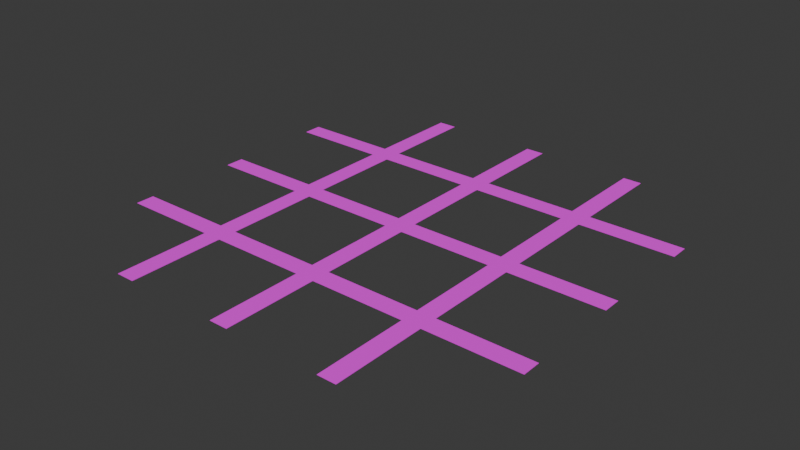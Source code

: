 # Source: road.blend  (saved by Blender 5.1.30; exported with 4.5.12 LTS)
import bpy
from mathutils import Matrix  # noqa: F401  (used for matrix-valued properties, if any)

bpy.ops.wm.read_factory_settings(use_empty=True)
scene = bpy.context.scene
scene.name = 'Scene'

# ---- collections
col_collection = bpy.data.collections.new('Collection'); scene.collection.children.link(col_collection)

# ---- images (referenced by path relative to the original .blend; pixels are not part of the script)
import os
ASSET_DIR = os.environ.get("B2B_ASSET_DIR", "")  # directory of the original .blend (textures are referenced by path, not embedded)
HERE = os.path.dirname(os.path.abspath(__file__))  # packed textures are extracted next to this script under _unpacked/

def load_image(name, relpath, width, height, colorspace="sRGB"):
    """Load a texture the original file referenced (path relative to the .blend, or extracted next to this script)."""
    p = next((c for c in (os.path.join(HERE, relpath), os.path.join(ASSET_DIR, relpath)) if relpath and os.path.exists(c)), "")
    if p:
        img = bpy.data.images.load(p, check_existing=True)
        img.name = name
    else:  # same state as the original file: an image datablock whose file is absent (Cycles renders it pink)
        img = bpy.data.images.new(name, width, height)
        img.source = "FILE"
        img.filepath = "//" + (relpath or name)
    img.colorspace_settings.name = colorspace
    return img
img_chatgpt_image_26______2026_____11_35_30_png_001 = load_image('ChatGPT Image 26 июн. 2026 г., 11_35_30.png.001', 'ChatGPT Image 26 июн. 2026 г., 11_35_30.png', 1024, 1024, 'sRGB')
img_untitled_002 = load_image('Untitled.002', 'road.png', 1024, 1024, 'sRGB')

# ---- materials (node trees are filled in below, after node groups)
mat_material = bpy.data.materials.new('Material')

# ---- material node trees
mat_material.use_nodes = True; mat_material.node_tree.nodes.clear()
_N = mat_material.node_tree.nodes; _L = mat_material.node_tree.links
n0 = _N.new('ShaderNodeBsdfPrincipled'); n0.name = 'Principled BSDF'; n0.location = (-200, 100)
n0.inputs[2].default_value = 1.0
n1 = _N.new('ShaderNodeOutputMaterial'); n1.name = 'Material Output'; n1.location = (200, 100)
n2 = _N.new('ShaderNodeTexImage'); n2.name = 'Image Texture'; n2.location = (-554, 71)
n2.image = img_chatgpt_image_26______2026_____11_35_30_png_001
n3 = _N.new('ShaderNodeTexImage'); n3.name = 'Image Texture.001'; n3.location = (-968, 23)
n3.image = img_untitled_002
_L.new(n0.outputs[0], n1.inputs[0])
_L.new(n2.outputs[0], n0.inputs[0])
n1.is_active_output = True

# ---- world
world_world = bpy.data.worlds.new('World'); scene.world = world_world
world_world.use_nodes = True; world_world.node_tree.nodes.clear()
_N = world_world.node_tree.nodes; _L = world_world.node_tree.links
n0 = _N.new('ShaderNodeOutputWorld'); n0.name = 'World Output'; n0.location = (200, 100)
n1 = _N.new('ShaderNodeBackground'); n1.name = 'Background'; n1.location = (-200, 100)
n1.inputs[0].default_value = (0.05088, 0.05088, 0.05088, 1.0)
_L.new(n1.outputs[0], n0.inputs[0])
n0.is_active_output = True
world_world.color = (0.05088, 0.05088, 0.05088)
world_world.sun_shadow_jitter_overblur = 0.0

# ---- meshes
me_cube_002 = bpy.data.meshes.new('Cube.002')
me_cube_002.from_pydata([(-19.18, 9.179, 0.03187), (-19.18, 9.179, 2.479e-06), (-19.18, 10.82, 0.03187), (-19.18, 10.82, 2.622e-06), (19.18, 9.179, 0.03187), (19.18, 9.179, 2.479e-06), (19.18, 10.82, 0.03187), (19.18, 10.82, 2.622e-06), (0.8208, -19.18, 0.03186), (0.8208, -19.18, -3.186e-10), (-0.8208, -19.18, 0.03186), (-0.8208, -19.18, -3.186e-10), (0.8208, 19.18, 0.03187), (0.8208, 19.18, 3.353e-06), (-0.8208, 19.18, 0.03187), (-0.8208, 19.18, 3.353e-06), (-19.18, -0.8208, 0.03187), (-19.18, -0.8208, 1.605e-06), (-19.18, 0.8208, 0.03187), (-19.18, 0.8208, 1.748e-06), (19.18, -0.8208, 0.03187), (19.18, -0.8208, 1.605e-06), (19.18, 0.8208, 0.03187), (19.18, 0.8208, 1.748e-06), (-19.18, -10.82, 0.03187), (-19.18, -10.82, 7.304e-07), (-19.18, -9.179, 0.03187), (-19.18, -9.179, 8.739e-07), (19.18, -10.82, 0.03187), (19.18, -10.82, 7.304e-07), (19.18, -9.179, 0.03187), (19.18, -9.179, 8.739e-07), (10.82, -19.18, 0.03186), (10.82, -19.18, -3.186e-10), (9.179, -19.18, 0.03186), (9.179, -19.18, -3.186e-10), (10.82, 19.18, 0.03187), (10.82, 19.18, 3.353e-06), (9.179, 19.18, 0.03187), (9.179, 19.18, 3.353e-06), (-10.82, -19.18, 0.03186), (-10.82, -19.18, -3.186e-10), (-9.179, 19.18, 0.03187), (-9.179, 19.18, 3.353e-06), (-10.82, 19.18, 0.03187), (-10.82, 19.18, 3.353e-06), (-10.82, -10.82, 0.03187), (-10.82, -10.82, 7.304e-07), (-10.82, -9.179, 0.03187), (-10.82, -9.179, 8.739e-07), (-10.82, -0.8208, 0.03187), (-10.82, -0.8208, 1.605e-06), (-9.179, 9.179, 0.03187), (-9.179, 9.179, 2.479e-06), (-10.82, 0.8208, 0.03187), (-10.82, 0.8208, 1.748e-06), (-10.82, 9.179, 0.03187), (-10.82, 9.179, 2.479e-06), (-10.82, 10.82, 0.03187), (-10.82, 10.82, 2.622e-06), (-9.179, 10.82, 0.03187), (-9.179, 10.82, 2.622e-06), (-9.179, 0.8208, 0.03187), (-9.179, 0.8208, 1.748e-06), (-9.179, -0.8208, 0.03187), (-9.179, -0.8208, 1.605e-06), (-9.179, -9.179, 0.03187), (-9.179, -9.179, 8.739e-07), (-9.179, -10.82, 0.03187), (-9.179, -10.82, 7.304e-07), (-9.179, -19.18, 0.03186), (-9.179, -19.18, -3.186e-10), (-0.8208, 9.179, 0.03187), (-0.8208, 9.179, 2.479e-06), (-0.8208, 10.82, 0.03187), (-0.8208, 10.82, 2.622e-06), (-0.8208, 0.8208, 0.03187), (-0.8208, 0.8208, 1.748e-06), (-0.8208, -0.8208, 0.03187), (-0.8208, -0.8208, 1.605e-06), (-0.8208, -9.179, 0.03187), (-0.8208, -9.179, 8.739e-07), (-0.8208, -10.82, 0.03187), (-0.8208, -10.82, 7.304e-07), (0.8208, 10.82, 0.03187), (0.8208, 10.82, 2.622e-06), (0.8208, -10.82, 0.03187), (0.8208, -10.82, 7.304e-07), (9.179, -10.82, 0.03187), (9.179, -10.82, 7.304e-07), (10.82, -10.82, 0.03187), (10.82, -10.82, 7.304e-07), (10.82, -9.179, 0.03187), (10.82, -9.179, 8.739e-07), (0.8208, -0.8208, 1.605e-06), (0.8208, -0.8208, 0.03187), (9.179, -9.179, 0.03187), (9.179, -9.179, 8.739e-07), (0.8208, -9.179, 0.03187), (0.8208, -9.179, 8.739e-07), (0.8208, 9.179, 0.03187), (0.8208, 9.179, 2.479e-06), (0.8208, 0.8208, 0.03187), (0.8208, 0.8208, 1.748e-06), (10.82, 9.179, 0.03187), (10.82, 9.179, 2.479e-06), (10.82, 10.82, 0.03187), (10.82, 10.82, 2.622e-06), (10.82, -0.8208, 0.03187), (10.82, -0.8208, 1.605e-06), (10.82, 0.8208, 0.03187), (10.82, 0.8208, 1.748e-06), (9.179, 9.179, 0.03187), (9.179, 9.179, 2.479e-06), (9.179, 10.82, 0.03187), (9.179, 10.82, 2.622e-06), (9.179, -0.8208, 0.03187), (9.179, -0.8208, 1.605e-06), (9.179, 0.8208, 0.03187), (9.179, 0.8208, 1.748e-06)], [], [(2, 3, 1, 0), (4, 5, 7, 6), (3, 2, 58, 59), (0, 1, 57, 56), (10, 11, 9, 8), (12, 13, 15, 14), (18, 19, 17, 16), (20, 21, 23, 22), (19, 18, 54, 55), (16, 17, 51, 50), (26, 27, 25, 24), (28, 29, 31, 30), (27, 26, 48, 49), (24, 25, 47, 46), (34, 35, 33, 32), (36, 37, 39, 38), (33, 91, 90, 32), (40, 41, 71, 70), (42, 43, 45, 44), (46, 47, 41, 40), (49, 48, 50, 51), (53, 52, 62, 63), (55, 54, 56, 57), (58, 44, 45, 59), (43, 42, 60, 61), (65, 64, 66, 67), (69, 68, 70, 71), (68, 69, 83, 82), (67, 66, 80, 81), (64, 65, 79, 78), (61, 60, 74, 75), (63, 62, 76, 77), (52, 53, 73, 72), (74, 14, 15, 75), (13, 12, 84, 85), (78, 79, 81, 80), (73, 77, 76, 72), (11, 10, 82, 83), (22, 23, 111, 110), (6, 7, 107, 106), (21, 20, 108, 109), (101, 100, 102, 103), (30, 31, 93, 92), (8, 9, 87, 86), (86, 87, 89, 88), (29, 28, 90, 91), (35, 34, 88, 89), (95, 98, 99, 94), (5, 4, 104, 105), (36, 106, 107, 37), (104, 110, 111, 105), (108, 92, 93, 109), (38, 39, 115, 114), (113, 119, 118, 112), (97, 96, 116, 117), (84, 114, 115, 85), (101, 113, 112, 100), (102, 118, 119, 103), (94, 117, 116, 95), (96, 97, 99, 98), (95, 102, 76, 78), (84, 74, 72, 100), (7, 5, 105, 107), (23, 21, 109, 111), (31, 29, 91, 93), (87, 99, 97, 89), (119, 117, 94, 103), (115, 113, 101, 85), (75, 73, 53, 61), (65, 63, 77, 79), (69, 67, 81, 83), (27, 49, 47, 25), (19, 55, 51, 17), (3, 59, 57, 1), (6, 106, 104, 4), (22, 110, 108, 20), (30, 92, 90, 28), (86, 88, 96, 98), (118, 102, 95, 116), (114, 84, 100, 112), (60, 52, 72, 74), (78, 76, 62, 64), (82, 80, 66, 68), (26, 24, 46, 48), (18, 16, 50, 54), (2, 0, 56, 58), (80, 82, 86, 98), (58, 56, 52, 60), (62, 54, 50, 64), (66, 48, 46, 68), (70, 68, 46, 40), (50, 48, 66, 64), (54, 62, 52, 56), (42, 44, 58, 60), (12, 14, 74, 84), (76, 102, 100, 72), (80, 98, 95, 78), (8, 86, 82, 10), (32, 90, 88, 34), (92, 96, 88, 90), (108, 116, 96, 92), (110, 118, 116, 108), (110, 104, 112, 118), (106, 114, 112, 104), (38, 114, 106, 36), (43, 61, 59, 45), (59, 61, 53, 57), (63, 55, 57, 53), (51, 55, 63, 65), (49, 51, 65, 67), (47, 49, 67, 69), (71, 41, 47, 69), (13, 85, 75, 15), (73, 75, 85, 101), (73, 101, 103, 77), (77, 103, 94, 79), (79, 94, 99, 81), (81, 99, 87, 83), (9, 11, 83, 87), (33, 35, 89, 91), (97, 93, 91, 89), (109, 93, 97, 117), (119, 111, 109, 117), (111, 119, 113, 105), (115, 107, 105, 113), (39, 37, 107, 115)])
me_cube_002.polygons.foreach_set('use_smooth', [True] * 126)
_k = set([(0, 1), (0, 2), (0, 56), (1, 3), (1, 57), (2, 3), (2, 58), (3, 59), (4, 5), (4, 6), (4, 104), (5, 7), (5, 105), (6, 7), (6, 106), (7, 107), (8, 9), (8, 10), (8, 86), (9, 11), (9, 87), (10, 11), (10, 82), (11, 83), (12, 13), (12, 14), (12, 84), (13, 15), (13, 85), (14, 15), (14, 74), (15, 75), (16, 17), (16, 18), (16, 50), (17, 19), (17, 51), (18, 19), (18, 54), (19, 55), (20, 21), (20, 22), (20, 108), (21, 23), (21, 109), (22, 23), (22, 110), (23, 111), (24, 25), (24, 26), (24, 46), (25, 27), (25, 47), (26, 27), (26, 48), (27, 49), (28, 29), (28, 30), (28, 90), (29, 31), (29, 91), (30, 31), (30, 92), (31, 93), (32, 33), (32, 34), (32, 90), (33, 35), (33, 91), (34, 35), (34, 88), (35, 89), (36, 37), (36, 38), (36, 106), (37, 39), (37, 107), (38, 39), (38, 114), (39, 115), (40, 41), (40, 46), (40, 70), (41, 47), (41, 71), (42, 43), (42, 44), (42, 60), (43, 45), (43, 61), (44, 45), (44, 58), (45, 59), (46, 47), (48, 49), (48, 50), (49, 51), (50, 51), (52, 53), (52, 62), (52, 72), (53, 63), (53, 73), (54, 55), (54, 56), (55, 57), (56, 57), (58, 59), (60, 61), (60, 74), (61, 75), (62, 63), (62, 76), (63, 77), (64, 65), (64, 66), (64, 78), (65, 67), (65, 79), (66, 67), (66, 80), (67, 81), (68, 69), (68, 70), (68, 82), (69, 71), (69, 83), (70, 71), (72, 73), (72, 76), (73, 77), (74, 75), (76, 77), (78, 79), (78, 80), (79, 81), (80, 81), (82, 83), (84, 85), (84, 114), (85, 115), (86, 87), (86, 88), (87, 89), (88, 89), (90, 91), (92, 93), (92, 108), (93, 109), (94, 95), (94, 99), (94, 117), (95, 98), (95, 116), (96, 97), (96, 98), (96, 116), (97, 99), (97, 117), (98, 99), (100, 101), (100, 102), (100, 112), (101, 103), (101, 113), (102, 103), (102, 118), (103, 119), (104, 105), (104, 110), (105, 111), (106, 107), (108, 109), (110, 111), (112, 113), (112, 118), (113, 119), (114, 115), (116, 117), (118, 119)])
me_cube_002.attributes.new('sharp_edge', 'BOOLEAN', 'EDGE').data.foreach_set('value', [ (min(e.vertices), max(e.vertices)) in _k for e in me_cube_002.edges])
_uv = me_cube_002.uv_layers.new(name='UVMap')
_uv.uv.foreach_set('vector', [0.5305, 4.694, 0.5364, 4.694, 0.5364, 4.999, 0.5305, 4.999, 0.4721, 4.694, 0.478, 4.694, 0.478, 4.999, 0.4721, 4.999, 0.6241, 3.128, 0.6182, 3.128, 0.6182, 1.578, 0.6241, 1.578, 0.4282, 3.136, 0.4341, 3.136, 0.4341, 4.686, 0.4282, 4.686, 0.551, 4.999, 0.5451, 4.999, 0.5451, 4.694, 0.551, 4.694, 0.4282, 4.694, 0.4341, 4.694, 0.4341, 4.999, 0.4282, 4.999, 0.5159, 4.694, 0.5218, 4.694, 0.5218, 4.999, 0.5159, 4.999, 0.4867, 4.694, 0.4926, 4.694, 0.4926, 4.999, 0.4867, 4.999, 0.6241, 4.686, 0.6182, 4.686, 0.6182, 3.136, 0.6241, 3.136, 0.6387, 1.57, 0.6328, 1.57, 0.6328, 0.02028, 0.6387, 0.02028, 0.5949, 4.999, 0.589, 4.999, 0.589, 4.694, 0.5949, 4.694, 0.5013, 4.694, 0.5072, 4.694, 0.5072, 4.999, 0.5013, 4.999, 0.6387, 3.128, 0.6328, 3.128, 0.6328, 1.578, 0.6387, 1.578, 0.5656, 3.128, 0.5597, 3.128, 0.5597, 1.578, 0.5656, 1.578, 0.5656, 4.999, 0.5597, 4.999, 0.5597, 4.694, 0.5656, 4.694, 0.4428, 4.694, 0.4487, 4.694, 0.4487, 4.999, 0.4428, 4.999, 0.6095, 0.02028, 0.6095, 1.57, 0.6036, 1.57, 0.6036, 0.02028, 0.5803, 4.999, 0.5744, 4.999, 0.5744, 4.694, 0.5803, 4.694, 0.4574, 4.694, 0.4634, 4.694, 0.4634, 4.999, 0.4574, 4.999, 0.4428, 1.578, 0.4487, 1.578, 0.4487, 3.128, 0.4428, 3.128, 0.5159, 1.578, 0.5218, 1.578, 0.5218, 3.128, 0.5159, 3.128, 0.478, 4.686, 0.4721, 4.686, 0.4721, 3.136, 0.478, 3.136, 0.4721, 1.578, 0.478, 1.578, 0.478, 3.128, 0.4721, 3.128, 0.4574, 3.128, 0.4574, 1.578, 0.4634, 1.578, 0.4634, 3.128, 0.4926, 1.57, 0.4867, 1.57, 0.4867, 0.02028, 0.4926, 0.02028, 0.4926, 3.128, 0.4867, 3.128, 0.4867, 1.578, 0.4926, 1.578, 0.6095, 3.128, 0.6036, 3.128, 0.6036, 1.578, 0.6095, 1.578, 0.5656, 4.686, 0.5597, 4.686, 0.5597, 3.136, 0.5656, 3.136, 0.5803, 1.57, 0.5744, 1.57, 0.5744, 0.02028, 0.5803, 0.02028, 0.5803, 3.128, 0.5744, 3.128, 0.5744, 1.578, 0.5803, 1.578, 0.5803, 4.686, 0.5744, 4.686, 0.5744, 3.136, 0.5803, 3.136, 0.5949, 1.57, 0.589, 1.57, 0.589, 0.02028, 0.5949, 0.02028, 0.5949, 3.128, 0.589, 3.128, 0.589, 1.578, 0.5949, 1.578, 0.4574, 4.686, 0.4574, 3.136, 0.4634, 3.136, 0.4634, 4.686, 0.4926, 4.686, 0.4867, 4.686, 0.4867, 3.136, 0.4926, 3.136, 0.5072, 1.57, 0.5013, 1.57, 0.5013, 0.02028, 0.5072, 0.02028, 0.478, 0.02028, 0.478, 1.57, 0.4721, 1.57, 0.4721, 0.02028, 0.5949, 4.686, 0.589, 4.686, 0.589, 3.136, 0.5949, 3.136, 0.5159, 0.02028, 0.5218, 0.02028, 0.5218, 1.57, 0.5159, 1.57, 0.4282, 0.02028, 0.4341, 0.02028, 0.4341, 1.57, 0.4282, 1.57, 0.4428, 0.02028, 0.4487, 0.02028, 0.4487, 1.57, 0.4428, 1.57, 0.5072, 3.128, 0.5013, 3.128, 0.5013, 1.578, 0.5072, 1.578, 0.5451, 3.136, 0.551, 3.136, 0.551, 4.686, 0.5451, 4.686, 0.6036, 3.136, 0.6095, 3.136, 0.6095, 4.686, 0.6036, 4.686, 0.5218, 4.686, 0.5159, 4.686, 0.5159, 3.136, 0.5218, 3.136, 0.5305, 0.02028, 0.5364, 0.02028, 0.5364, 1.57, 0.5305, 1.57, 0.4341, 3.128, 0.4282, 3.128, 0.4282, 1.578, 0.4341, 1.578, 0.5013, 4.686, 0.5013, 3.136, 0.5072, 3.136, 0.5072, 4.686, 0.4574, 0.02028, 0.4634, 0.02028, 0.4634, 1.57, 0.4574, 1.57, 0.5597, 1.57, 0.5597, 0.02028, 0.5656, 0.02028, 0.5656, 1.57, 0.6182, 1.57, 0.6182, 0.02028, 0.6241, 0.02028, 0.6241, 1.57, 0.6328, 4.686, 0.6328, 3.136, 0.6387, 3.136, 0.6387, 4.686, 0.6474, 3.136, 0.6533, 3.136, 0.6533, 4.686, 0.6474, 4.686, 0.6533, 0.02028, 0.6533, 1.57, 0.6474, 1.57, 0.6474, 0.02028, 0.4487, 4.686, 0.4428, 4.686, 0.4428, 3.136, 0.4487, 3.136, 0.5305, 3.128, 0.5305, 1.578, 0.5364, 1.578, 0.5364, 3.128, 0.5364, 3.136, 0.5364, 4.686, 0.5305, 4.686, 0.5305, 3.136, 0.5451, 1.57, 0.5451, 0.02028, 0.551, 0.02028, 0.551, 1.57, 0.5451, 3.128, 0.5451, 1.578, 0.551, 1.578, 0.551, 3.128, 0.6533, 3.128, 0.6474, 3.128, 0.6474, 1.578, 0.6533, 1.578, 0.01472, 0.3186, 0.01472, 0.01435, 0.319, 0.01435, 0.319, 0.3186, 0.01472, 0.01435, 0.319, 0.01435, 0.319, 0.3186, 0.01472, 0.3186, 0.349, 0.02028, 0.6533, 0.02028, 0.6533, 1.57, 0.349, 1.57, 0.349, 0.02028, 0.6533, 0.02028, 0.6533, 1.57, 0.349, 1.57, 0.349, 0.02028, 0.6533, 0.02028, 0.6533, 1.57, 0.349, 1.57, 0.349, 0.02028, 0.6533, 0.02028, 0.6533, 1.57, 0.349, 1.57, 0.6533, 1.57, 0.349, 1.57, 0.349, 0.02028, 0.6533, 0.02028, 0.6533, 1.57, 0.349, 1.57, 0.349, 0.02028, 0.6533, 0.02028, 0.6533, 1.57, 0.349, 1.57, 0.349, 0.02028, 0.6533, 0.02028, 0.6533, 1.57, 0.349, 1.57, 0.349, 0.02028, 0.6533, 0.02028, 0.6533, 1.57, 0.349, 1.57, 0.349, 0.02028, 0.6533, 0.02028, 0.349, 1.57, 0.349, 0.02028, 0.6533, 0.02028, 0.6533, 1.57, 0.6533, 0.02028, 0.6533, 1.57, 0.349, 1.57, 0.349, 0.02028, 0.6533, 0.02028, 0.6533, 1.57, 0.349, 1.57, 0.349, 0.02028, 0.681, 1.57, 0.681, 0.02028, 0.9853, 0.02028, 0.9853, 1.57, 0.681, 1.57, 0.681, 0.02028, 0.9853, 0.02028, 0.9853, 1.57, 0.681, 1.57, 0.681, 0.02028, 0.9853, 0.02028, 0.9853, 1.57, 0.9853, 0.02028, 0.9853, 1.57, 0.681, 1.57, 0.681, 0.02028, 0.681, 1.57, 0.681, 0.02028, 0.9853, 0.02028, 0.9853, 1.57, 0.681, 1.57, 0.681, 0.02028, 0.9853, 0.02028, 0.9853, 1.57, 0.681, 0.02028, 0.9853, 0.02028, 0.9853, 1.57, 0.681, 1.57, 0.9853, 1.57, 0.681, 1.57, 0.681, 0.02028, 0.9853, 0.02028, 0.9853, 1.57, 0.681, 1.57, 0.681, 0.02028, 0.9853, 0.02028, 0.681, 0.02028, 0.9853, 0.02028, 0.9853, 1.57, 0.681, 1.57, 0.681, 0.02028, 0.9853, 0.02028, 0.9853, 1.57, 0.681, 1.57, 0.681, 0.02028, 0.9853, 0.02028, 0.9853, 1.57, 0.681, 1.57, 0.319, 0.01435, 0.319, 0.3186, 0.01472, 0.3186, 0.01472, 0.01435, 0.319, 0.01435, 0.319, 0.3186, 0.01472, 0.3186, 0.01472, 0.01435, 0.01472, 0.01435, 0.319, 0.01435, 0.319, 0.3186, 0.01472, 0.3186, 0.01472, 0.01435, 0.319, 0.01435, 0.319, 0.3186, 0.01472, 0.3186, 0.9853, 0.02028, 0.9853, 1.57, 0.681, 1.57, 0.681, 0.02028, 0.681, 1.57, 0.681, 0.02028, 0.9853, 0.02028, 0.9853, 1.57, 0.681, 0.02028, 0.9853, 0.02028, 0.9853, 1.57, 0.681, 1.57, 0.9853, 1.57, 0.681, 1.57, 0.681, 0.02028, 0.9853, 0.02028, 0.9853, 1.57, 0.681, 1.57, 0.681, 0.02028, 0.9853, 0.02028, 0.681, 0.02028, 0.9853, 0.02028, 0.9853, 1.57, 0.681, 1.57, 0.681, 0.02028, 0.9853, 0.02028, 0.9853, 1.57, 0.681, 1.57, 0.9853, 0.02028, 0.9853, 1.57, 0.681, 1.57, 0.681, 0.02028, 0.9853, 0.02028, 0.9853, 1.57, 0.681, 1.57, 0.681, 0.02028, 0.01472, 0.01435, 0.319, 0.01435, 0.319, 0.3186, 0.01472, 0.3186, 0.9853, 1.57, 0.681, 1.57, 0.681, 0.02028, 0.9853, 0.02028, 0.01472, 0.01435, 0.319, 0.01435, 0.319, 0.3186, 0.01472, 0.3186, 0.9853, 0.02028, 0.9853, 1.57, 0.681, 1.57, 0.681, 0.02028, 0.01472, 0.01435, 0.319, 0.01435, 0.319, 0.3186, 0.01472, 0.3186, 0.681, 1.57, 0.681, 0.02028, 0.9853, 0.02028, 0.9853, 1.57, 0.349, 1.57, 0.349, 0.02028, 0.6533, 0.02028, 0.6533, 1.57, 0.349, 0.3246, 0.349, 0.02028, 0.6533, 0.02028, 0.6533, 0.3246, 0.349, 0.02028, 0.6533, 0.02028, 0.6533, 1.57, 0.349, 1.57, 0.6533, 0.3246, 0.349, 0.3246, 0.349, 0.02028, 0.6533, 0.02028, 0.349, 1.57, 0.349, 0.02028, 0.6533, 0.02028, 0.6533, 1.57, 0.349, 0.02028, 0.6533, 0.02028, 0.6533, 0.3246, 0.349, 0.3246, 0.349, 0.02028, 0.6533, 0.02028, 0.6533, 1.57, 0.349, 1.57, 0.349, 1.57, 0.349, 0.02028, 0.6533, 0.02028, 0.6533, 1.57, 0.6533, 0.3246, 0.349, 0.3246, 0.349, 0.02028, 0.6533, 0.02028, 0.6533, 1.57, 0.349, 1.57, 0.349, 0.02028, 0.6533, 0.02028, 0.349, 0.3246, 0.349, 0.02028, 0.6533, 0.02028, 0.6533, 0.3246, 0.6533, 1.57, 0.349, 1.57, 0.349, 0.02028, 0.6533, 0.02028, 0.349, 0.3246, 0.349, 0.02028, 0.6533, 0.02028, 0.6533, 0.3246, 0.6533, 1.57, 0.349, 1.57, 0.349, 0.02028, 0.6533, 0.02028, 0.6533, 1.57, 0.349, 1.57, 0.349, 0.02028, 0.6533, 0.02028, 0.349, 0.02028, 0.6533, 0.02028, 0.6533, 0.3246, 0.349, 0.3246, 0.6533, 0.02028, 0.6533, 1.57, 0.349, 1.57, 0.349, 0.02028, 0.6533, 0.3246, 0.349, 0.3246, 0.349, 0.02028, 0.6533, 0.02028, 0.6533, 1.57, 0.349, 1.57, 0.349, 0.02028, 0.6533, 0.02028, 0.349, 0.02028, 0.6533, 0.02028, 0.6533, 0.3246, 0.349, 0.3246, 0.349, 0.02028, 0.6533, 0.02028, 0.6533, 1.57, 0.349, 1.57])
me_cube_002.materials.append(mat_material)
me_cube_002.update()

# ---- objects
ob_cube_002 = bpy.data.objects.new('Cube.002', me_cube_002)

# ---- transforms, parenting, visibility, modifiers, constraints
ob_cube_002.location = (0.0, 0.0, 0.0)

# ---- collection membership
col_collection.objects.link(ob_cube_002)

# ---- scene / render settings (as saved in the file)
scene.frame_start = 1; scene.frame_end = 250; scene.frame_set(115)
scene.render.engine = 'CYCLES'
scene.render.bake_bias = 0.0
scene.render.bake_samples = 0
scene.cycles.sampling_pattern = 'TABULATED_SOBOL'
scene.cycles.bake_type = 'DIFFUSE'
scene.eevee.use_volume_custom_range = False
bpy.context.view_layer.update()

# ---- added for rendering (the .blend has no active camera and no usable light): camera, sun
cam_auto = bpy.data.cameras.new('AutoCamera')
cam_auto.lens = 50.0
cam_auto.sensor_width = 36.0
cam_auto.clip_end = 1000.0
ob_auto_camera = bpy.data.objects.new('AutoCamera', cam_auto)
scene.collection.objects.link(ob_auto_camera)
ob_auto_camera.location = (50.1906, -60.2288, 40.1685)
ob_auto_camera.rotation_euler = (1.09748, -7.21219e-08, 0.694738)
scene.camera = ob_auto_camera
light_auto_sun = bpy.data.lights.new('AutoSun', 'SUN')
light_auto_sun.energy = 3.0
light_auto_sun.angle = 0.0523599
ob_auto_sun = bpy.data.objects.new('AutoSun', light_auto_sun)
scene.collection.objects.link(ob_auto_sun)
ob_auto_sun.rotation_euler = (0.872665, 0.174533, 0.523599)
bpy.context.view_layer.update()
